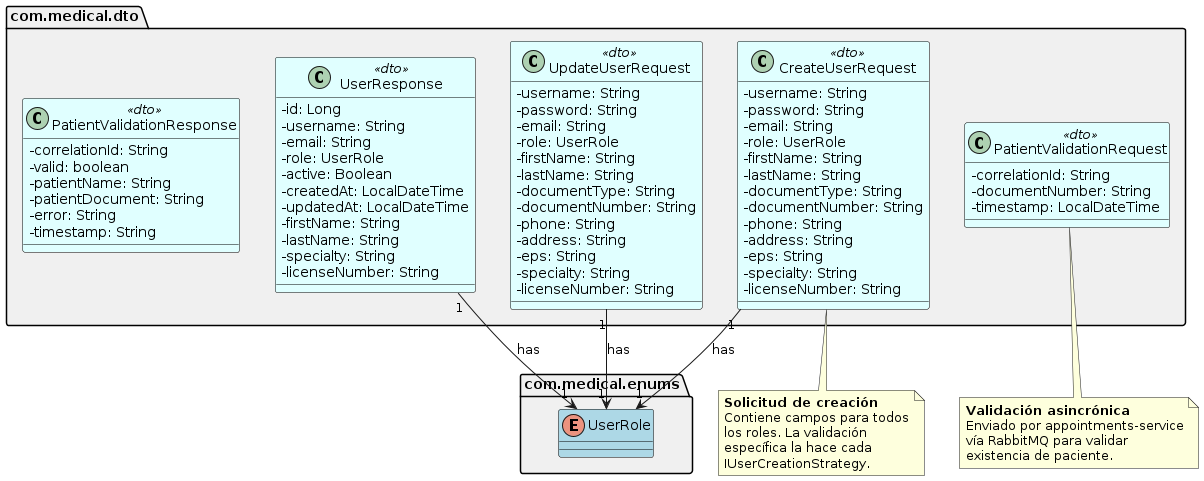

The diagram above was rendered by PlantUML. Its source (embedded in the PNG):
@startuml DtoRelations
' ====================================================================
' Class Diagram - DTOs
' Reflects EXACTLY com.medical.dto.
' ====================================================================

skinparam classAttributeIconSize 0
skinparam defaultFontName SansSerif

package "com.medical.dto" as dtoPkg #F0F0F0 {

  class UserResponse <<dto>> #E0FFFF;line:Black {
    {field} -id: Long
    {field} -username: String
    {field} -email: String
    {field} -role: UserRole
    {field} -active: Boolean
    {field} -createdAt: LocalDateTime
    {field} -updatedAt: LocalDateTime
    {field} -firstName: String
    {field} -lastName: String
    {field} -specialty: String
    {field} -licenseNumber: String
  }

  class CreateUserRequest <<dto>> #E0FFFF;line:Black {
    {field} -username: String
    {field} -password: String
    {field} -email: String
    {field} -role: UserRole
    {field} -firstName: String
    {field} -lastName: String
    {field} -documentType: String
    {field} -documentNumber: String
    {field} -phone: String
    {field} -address: String
    {field} -eps: String
    {field} -specialty: String
    {field} -licenseNumber: String
  }

  class UpdateUserRequest <<dto>> #E0FFFF;line:Black {
    {field} -username: String
    {field} -password: String
    {field} -email: String
    {field} -role: UserRole
    {field} -firstName: String
    {field} -lastName: String
    {field} -documentType: String
    {field} -documentNumber: String
    {field} -phone: String
    {field} -address: String
    {field} -eps: String
    {field} -specialty: String
    {field} -licenseNumber: String
  }

  class PatientValidationRequest <<dto>> #E0FFFF;line:Black {
    {field} -correlationId: String
    {field} -documentNumber: String
    {field} -timestamp: LocalDateTime
  }

  class PatientValidationResponse <<dto>> #E0FFFF;line:Black {
    {field} -correlationId: String
    {field} -valid: boolean
    {field} -patientName: String
    {field} -patientDocument: String
    {field} -error: String
    {field} -timestamp: String
  }

}

package "com.medical.enums" as enumPkg #F0F0F0 {
  enum UserRole #LightBlue;line:Black
}

' === RELATIONSHIPS ===
CreateUserRequest "1" --> "1" UserRole : "has"
UpdateUserRequest "1" --> "1" UserRole : "has"
UserResponse "1" --> "1" UserRole : "has"

note bottom of CreateUserRequest
  **Solicitud de creación**
  Contiene campos para todos
  los roles. La validación
  específica la hace cada
  IUserCreationStrategy.
end note

note bottom of PatientValidationRequest
  **Validación asincrónica**
  Enviado por appointments-service
  vía RabbitMQ para validar
  existencia de paciente.
end note

@enduml